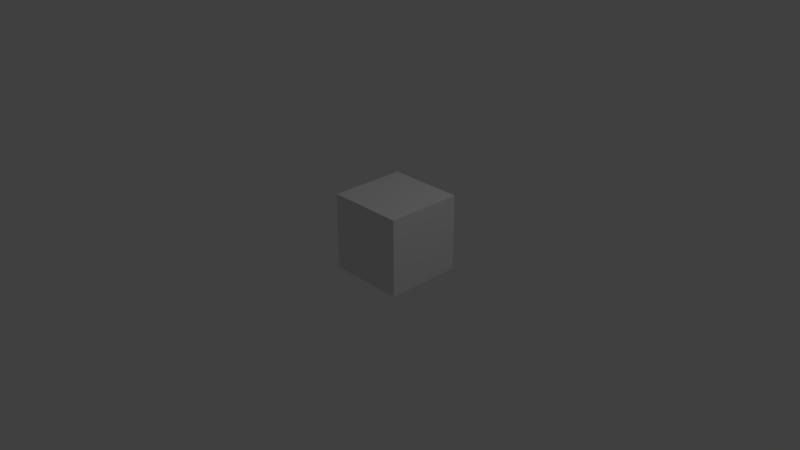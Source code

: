 # Source: stairs_down.blend  (saved by Blender 2.78.0; exported with 4.5.12 LTS)
import bpy
from mathutils import Matrix  # noqa: F401  (used for matrix-valued properties, if any)

bpy.ops.wm.read_factory_settings(use_empty=True)
scene = bpy.context.scene
scene.name = 'Scene'

# ---- collections
col_collection_1 = bpy.data.collections.new('Collection 1'); scene.collection.children.link(col_collection_1)

# ---- materials (node trees are filled in below, after node groups)
mat_stairs = bpy.data.materials.new('stairs')
mat_stairs.alpha_threshold = 0.0
mat_stairs.specular_color = (0.0, 0.0, 0.0)
mat_stairs.roughness = 0.5
mat_stairs.line_color = (0.0, 0.0, 0.0, 1.0)

# ---- material node trees

# ---- world
world_world = bpy.data.worlds.new('World'); scene.world = world_world
world_world.color = (0.05088, 0.05088, 0.05088)
world_world.use_sun_shadow = False
world_world.sun_shadow_jitter_overblur = 0.0
world_world.cycles.sampling_method = 'MANUAL'

# ---- cameras
cam_camera = bpy.data.cameras.new('Camera')
cam_camera.clip_end = 100.0
cam_camera.lens = 35.0
cam_camera.sensor_width = 32.0
cam_camera.sensor_height = 18.0
cam_camera.ortho_scale = 7.314
cam_camera.dof.focus_distance = 0.0

# ---- lights
light_lamp = bpy.data.lights.new('Lamp', 'POINT')
light_lamp.transmission_factor = 0.0
light_lamp.cutoff_distance = 30.0
light_lamp.energy = 100.0
light_lamp.shadow_buffer_clip_start = 1.001
light_lamp.shadow_soft_size = 0.1
light_lamp.shadow_maximum_resolution = 0.006
light_lamp.use_absolute_resolution = True

# ---- meshes
me_stairs_down_001 = bpy.data.meshes.new('stairs_down.001')
me_stairs_down_001.from_pydata([(0.0, -0.5, 0.0), (0.0, -0.5, 1.0), (0.0, 0.5, 0.0), (0.0, 0.5, 1.0), (1.0, -0.5, 0.0), (1.0, -0.5, 1.0), (1.0, 0.5, 0.0), (1.0, 0.5, 1.0)], [], [(0, 1, 3, 2), (2, 3, 7, 6), (6, 7, 5, 4), (4, 5, 1, 0), (2, 6, 4, 0), (7, 3, 1, 5)])
_uv = me_stairs_down_001.uv_layers.new(name='texture')
_uv.uv.foreach_set('vector', [0.0, 0.0, 1.0, 0.0, 1.0, 1.0, 0.0, 1.0, 0.0, 0.0, 1.0, 0.0, 1.0, 1.0, 0.0, 1.0, 0.0, 0.0, 1.0, 0.0, 1.0, 1.0, 0.0, 1.0, 0.0, 0.0, 1.0, 0.0, 1.0, 1.0, 0.0, 1.0, 0.0, 0.0, 1.0, 0.0, 1.0, 1.0, 0.0, 1.0, 0.0, 0.0, 1.0, 0.0, 1.0, 1.0, 0.0, 1.0])
_uv.active_render = True
_uv = me_stairs_down_001.uv_layers.new(name='lightmap')
_uv.uv.foreach_set('vector', [0.0, 0.0, 1.0, 0.0, 1.0, 1.0, 0.0, 1.0, 0.0, 0.0, 1.0, 0.0, 1.0, 1.0, 0.0, 1.0, 0.0, 0.0, 1.0, 0.0, 1.0, 1.0, 0.0, 1.0, 0.0, 0.0, 1.0, 0.0, 1.0, 1.0, 0.0, 1.0, 0.0, 0.0, 1.0, 0.0, 1.0, 1.0, 0.0, 1.0, 0.0, 0.0, 1.0, 0.0, 1.0, 1.0, 0.0, 1.0])
me_stairs_down_001.materials.append(mat_stairs)
me_stairs_down_001.use_remesh_preserve_volume = False
me_stairs_down_001.use_remesh_preserve_attributes = False
me_stairs_down_001.use_mirror_vertex_groups = False
me_stairs_down_001.update()

# ---- objects
ob_stairs_down = bpy.data.objects.new('stairs_down', me_stairs_down_001)
ob_lamp = bpy.data.objects.new('Lamp', light_lamp)
ob_camera = bpy.data.objects.new('Camera', cam_camera)

# ---- transforms, parenting, visibility, modifiers, constraints
ob_stairs_down.location = (0.0, 0.0, 0.0)
ob_stairs_down.lineart.crease_threshold = 0.0
ob_lamp.location = (4.076, 1.005, 5.904)
ob_lamp.rotation_euler = (0.6503, 0.05522, 1.866)
ob_lamp.lock_rotations_4d = False
ob_lamp.empty_display_type = 'ARROWS'
ob_lamp.color = (0.0, 0.0, 0.0, 0.0)
ob_lamp.lineart.crease_threshold = 0.0
ob_camera.location = (7.481, -6.508, 5.344)
ob_camera.rotation_euler = (1.109, 0.0, 0.8149)
ob_camera.lock_rotations_4d = False
ob_camera.empty_display_type = 'ARROWS'
ob_camera.color = (0.0, 0.0, 0.0, 0.0)
ob_camera.display_type = 'WIRE'
ob_camera.lineart.crease_threshold = 0.0

# ---- collection membership
col_collection_1.objects.link(ob_stairs_down)
col_collection_1.objects.link(ob_lamp)
col_collection_1.objects.link(ob_camera)

# ---- scene / render settings (as saved in the file)
scene.camera = ob_camera
scene.frame_start = 1; scene.frame_end = 250; scene.frame_set(1)
scene.render.engine = 'CYCLES'
scene.render.resolution_percentage = 50
scene.render.dither_intensity = 0.0
scene.cycles.use_denoising = False
scene.cycles.samples = 128
scene.cycles.sampling_pattern = 'TABULATED_SOBOL'
scene.cycles.light_sampling_threshold = 0.0
scene.cycles.use_adaptive_sampling = False
scene.cycles.use_light_tree = False
scene.cycles.blur_glossy = 0.0
scene.cycles.sample_clamp_indirect = 0.0
scene.view_settings.view_transform = 'Standard'
bpy.context.view_layer.update()
